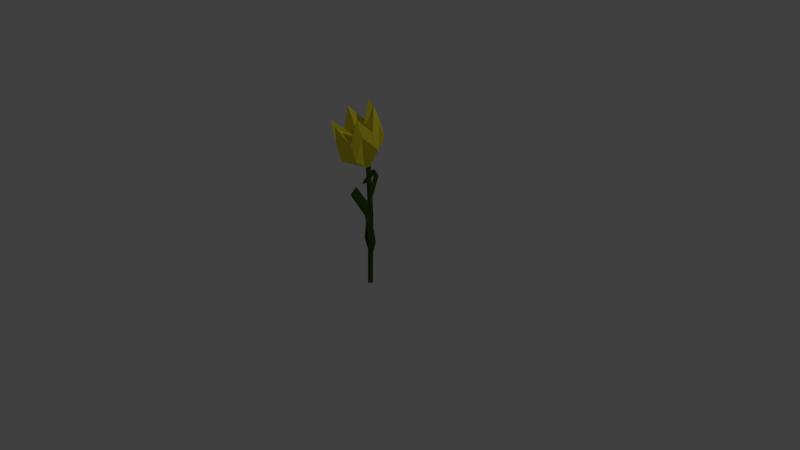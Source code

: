 # Source: bloem.blend  (saved by Blender 2.79.0; exported with 4.5.12 LTS)
import bpy
from mathutils import Matrix  # noqa: F401  (used for matrix-valued properties, if any)

bpy.ops.wm.read_factory_settings(use_empty=True)
scene = bpy.context.scene
scene.name = 'Scene'

# ---- collections
col_collection_1 = bpy.data.collections.new('Collection 1'); scene.collection.children.link(col_collection_1)

# ---- materials (node trees are filled in below, after node groups)
mat_material_026 = bpy.data.materials.new('Material.026')
mat_material_026.alpha_threshold = 0.0
mat_material_026.use_transparent_shadow = False
mat_material_026.diffuse_color = (0.05052, 0.09463, 0.0195, 1.0)
mat_material_026.roughness = 0.5
mat_material_025 = bpy.data.materials.new('Material.025')
mat_material_025.alpha_threshold = 0.0
mat_material_025.use_transparent_shadow = False
mat_material_025.diffuse_color = (0.9114, 0.7953, 0.03777, 1.0)
mat_material_025.roughness = 0.5

# ---- material node trees

# ---- world
world_world = bpy.data.worlds.new('World'); scene.world = world_world
world_world.color = (0.05088, 0.05088, 0.05088)
world_world.use_sun_shadow = False
world_world.sun_shadow_jitter_overblur = 0.0
world_world.cycles.sampling_method = 'MANUAL'

# ---- cameras
cam_camera = bpy.data.cameras.new('Camera')
cam_camera.clip_end = 100.0
cam_camera.lens = 35.0
cam_camera.sensor_width = 32.0
cam_camera.sensor_height = 18.0
cam_camera.ortho_scale = 7.314
cam_camera.dof.focus_distance = 0.0
cam_camera.dof.aperture_fstop = 128.0

# ---- lights
light_lamp = bpy.data.lights.new('Lamp', 'POINT')
light_lamp.transmission_factor = 0.0
light_lamp.cutoff_distance = 30.0
light_lamp.energy = 100.0
light_lamp.shadow_buffer_clip_start = 1.001
light_lamp.shadow_soft_size = 0.1
light_lamp.shadow_maximum_resolution = 0.006
light_lamp.use_absolute_resolution = True

# ---- meshes
me_cube_012 = bpy.data.meshes.new('Cube.012')
me_cube_012.from_pydata([(-0.004343, -0.01512, -0.2167), (-0.0009705, -0.01598, -0.2168), (0.001516, -0.01841, -0.217), (0.00245, -0.02176, -0.2173), (0.001582, -0.02512, -0.2175), (-0.0008558, -0.02761, -0.2176), (-0.004211, -0.02854, -0.2176), (-0.007583, -0.02768, -0.2175), (-0.01007, -0.02525, -0.2173), (-0.011, -0.02191, -0.217), (-0.01014, -0.01854, -0.2168), (-0.007698, -0.01606, -0.2167), (-0.004861, -0.01881, -0.08089), (-0.001499, -0.01971, -0.08097), (0.0009587, -0.02218, -0.08103), (0.001854, -0.02555, -0.08107), (0.0009464, -0.02891, -0.08107), (-0.001521, -0.03137, -0.08103), (-0.004886, -0.03226, -0.08097), (-0.008248, -0.03136, -0.0809), (-0.01071, -0.02889, -0.08084), (-0.0116, -0.02552, -0.0808), (-0.01069, -0.02216, -0.0808), (-0.008227, -0.0197, -0.08083), (0.00288, -0.01695, 0.0117), (0.006214, -0.01793, 0.01194), (0.0086, -0.02034, 0.01273), (0.009399, -0.02354, 0.01386), (0.008396, -0.02666, 0.01502), (0.005861, -0.02888, 0.01591), (0.002473, -0.02959, 0.01628), (-0.0008611, -0.02862, 0.01604), (-0.003247, -0.0262, 0.01525), (-0.004046, -0.02301, 0.01412), (-0.003044, -0.01988, 0.01296), (-0.0005084, -0.01766, 0.01207), (0.005135, 0.04123, 0.02597), (0.03434, 0.04614, 0.06432), (0.05313, 0.01278, 0.03462), (0.06107, -0.0009181, 0.08042), (0.05142, -0.04028, 0.05385), (0.03138, -0.04576, 0.09763), (0.001718, -0.06489, 0.06443), (-0.02503, -0.04354, 0.09874), (-0.04628, -0.03644, 0.05577), (-0.05175, 0.003519, 0.08264), (-0.04457, 0.01662, 0.03654), (-0.02207, 0.04836, 0.06543), (-0.01278, -0.02836, -0.1523), (-0.02131, -0.03346, -0.1269), (-0.01277, -0.02283, -0.1523), (-0.02128, -0.018, -0.1268), (-0.009311, -0.02838, -0.1512), (-0.01697, -0.03347, -0.1255), (-0.009301, -0.02284, -0.1512), (-0.01695, -0.01802, -0.1254), (-0.01683, -0.03185, -0.1395), (-0.01681, -0.01947, -0.1394), (-0.01334, -0.01949, -0.1383), (-0.01336, -0.03187, -0.1384), (-0.02633, -0.01804, -0.05759), (-0.03101, -0.004334, -0.06947), (-0.02346, -0.01625, -0.05665), (-0.01983, -0.01337, -0.06155), (-0.03979, 0.01632, -0.01264), (-0.03616, 0.01919, -0.01754), (-0.03833, 0.01834, -0.01088), (-0.04301, 0.03205, -0.02276), (-0.04303, 0.01738, -0.01014), (-0.0394, 0.02025, -0.01504), (-0.04416, 0.019, -0.00782), (-0.04884, 0.03271, -0.0197), (-0.04683, 0.01491, -0.0115), (-0.04319, 0.01778, -0.01639), (-0.04951, 0.01523, -0.01007), (-0.05419, 0.02893, -0.02195), (-0.06305, -0.003241, -0.03575), (-0.05635, -0.009366, -0.03284), (-0.06397, -0.003131, -0.03526), (-0.06558, 0.001574, -0.03933), (-0.05351, -0.001704, -0.0304), (-0.0637, 0.009351, -0.03638), (-0.06042, -0.0002581, -0.02806), (-0.05854, -0.0004833, -0.02906), (-0.006204, -0.02993, -0.1481), (-0.009566, -0.02903, -0.148), (-0.002839, -0.02904, -0.1481), (-0.0003719, -0.02658, -0.1482), (0.0005356, -0.02322, -0.1482), (-0.009545, -0.01737, -0.1479), (-0.00618, -0.01648, -0.148), (-0.002818, -0.01738, -0.1481), (-0.0003596, -0.01985, -0.1481), (-0.01201, -0.01983, -0.1479), (-0.01292, -0.02319, -0.1479), (-0.01202, -0.02656, -0.1479), (0.006124, 0.05294, 0.05808), (0.03533, 0.05785, 0.09643), (0.05412, 0.02449, 0.06673), (0.06205, 0.01079, 0.1125), (0.05241, -0.02857, 0.08596), (0.03237, -0.03406, 0.1297), (0.002706, -0.05318, 0.09653), (-0.02404, -0.03184, 0.1308), (-0.04529, -0.02473, 0.08788), (-0.05076, 0.01522, 0.1147), (-0.04358, 0.02833, 0.06865), (-0.02108, 0.06007, 0.09754), (0.005773, -8.188e-05, 0.0659), (0.008445, -0.0008667, 0.06609), (0.01036, -0.002799, 0.06672), (0.011, -0.005361, 0.06763), (0.01019, -0.007866, 0.06856), (0.008162, -0.009644, 0.06927), (0.005447, -0.01022, 0.06957), (0.002775, -0.009432, 0.06938), (0.0008632, -0.007499, 0.06874), (0.000223, -0.004937, 0.06784), (0.001026, -0.002432, 0.06691), (0.003058, -0.0006548, 0.0662), (-0.003632, -0.01856, -0.1509), (0.001894, -0.01031, -0.1255), (-0.001271, -0.02357, -0.1509), (0.008486, -0.02429, -0.1254), (-0.006776, -0.02004, -0.1498), (-0.002032, -0.01215, -0.1241), (-0.004416, -0.02505, -0.1498), (0.004559, -0.02614, -0.124), (-0.001466, -0.01368, -0.1381), (0.003813, -0.02488, -0.1381), (0.0006688, -0.02635, -0.137), (-0.00461, -0.01515, -0.137), (0.01303, -0.0221, -0.05622), (0.02313, -0.03248, -0.0681), (0.0112, -0.02494, -0.05528), (0.009152, -0.0291, -0.06018), (0.03991, -0.04738, -0.01127), (0.03786, -0.05154, -0.01616), (0.03945, -0.04984, -0.00951), (0.04955, -0.06022, -0.02139), (0.04329, -0.04695, -0.00877), (0.04124, -0.05111, -0.01366), (0.04501, -0.04794, -0.006447), (0.0551, -0.05832, -0.01833), (0.04566, -0.0431, -0.01012), (0.04361, -0.04725, -0.01502), (0.04822, -0.04224, -0.008698), (0.05831, -0.05262, -0.02058), (0.05255, -0.01975, -0.03437), (0.04387, -0.01708, -0.03147), (0.05343, -0.01946, -0.03388), (0.0569, -0.02302, -0.03796), (0.04458, -0.02522, -0.02903), (0.05853, -0.03085, -0.03501), (0.05145, -0.02357, -0.02668), (0.04965, -0.02417, -0.02768)], [], [(85, 84, 18, 19), (1, 2, 3, 4, 5, 6, 7, 8, 9, 10, 11, 0), (14, 13, 25, 26), (84, 86, 17, 18), (86, 87, 16, 17), (87, 88, 15, 16), (90, 89, 23, 12), (91, 90, 12, 13), (88, 92, 14, 15), (89, 93, 22, 23), (92, 91, 13, 14), (93, 94, 21, 22), (94, 95, 20, 21), (95, 85, 19, 20), (24, 35, 47, 36), (21, 20, 32, 33), (18, 17, 29, 30), (15, 14, 26, 27), (22, 21, 33, 34), (19, 18, 30, 31), (16, 15, 27, 28), (23, 22, 34, 35), (13, 12, 24, 25), (20, 19, 31, 32), (17, 16, 28, 29), (12, 23, 35, 24), (26, 25, 37, 38), (33, 32, 44, 45), (30, 29, 41, 42), (27, 26, 38, 39), (34, 33, 45, 46), (31, 30, 42, 43), (28, 27, 39, 40), (35, 34, 46, 47), (25, 24, 36, 37), (32, 31, 43, 44), (29, 28, 40, 41), (40, 39, 99, 100), (43, 42, 102, 103), (46, 45, 105, 106), (39, 38, 98, 99), (42, 41, 101, 102), (45, 44, 104, 105), (38, 37, 97, 98), (36, 47, 107, 96), (41, 40, 100, 101), (44, 43, 103, 104), (37, 36, 96, 97), (47, 46, 106, 107), (56, 49, 51, 57), (57, 51, 55, 58), (58, 55, 53, 59), (59, 53, 49, 56), (50, 54, 52, 48), (53, 55, 63, 62), (52, 59, 56, 48), (54, 58, 59, 52), (50, 57, 58, 54), (48, 56, 57, 50), (60, 62, 66, 64), (51, 49, 60, 61), (49, 53, 62, 60), (55, 51, 61, 63), (66, 67, 71, 70), (63, 61, 65, 67), (62, 63, 67, 66), (61, 60, 64, 65), (68, 70, 74, 72), (65, 64, 68, 69), (64, 66, 70, 68), (67, 65, 69, 71), (81, 80, 77, 79), (71, 69, 73, 75), (70, 71, 75, 74), (69, 68, 72, 73), (79, 77, 76, 78), (82, 81, 79, 78), (80, 83, 76, 77), (83, 82, 78, 76), (72, 74, 82, 83), (73, 72, 83, 80), (74, 75, 81, 82), (75, 73, 80, 81), (8, 7, 85, 95), (9, 8, 95, 94), (10, 9, 94, 93), (2, 1, 91, 92), (11, 10, 93, 89), (3, 2, 92, 88), (1, 0, 90, 91), (0, 11, 89, 90), (4, 3, 88, 87), (5, 4, 87, 86), (6, 5, 86, 84), (7, 6, 84, 85), (101, 100, 112, 113), (109, 108, 119, 118, 117, 116, 115, 114, 113, 112, 111, 110), (96, 107, 119, 108), (98, 97, 109, 110), (105, 104, 116, 117), (102, 101, 113, 114), (99, 98, 110, 111), (106, 105, 117, 118), (103, 102, 114, 115), (100, 99, 111, 112), (107, 106, 118, 119), (97, 96, 108, 109), (104, 103, 115, 116), (128, 121, 123, 129), (129, 123, 127, 130), (130, 127, 125, 131), (131, 125, 121, 128), (122, 126, 124, 120), (125, 127, 135, 134), (124, 131, 128, 120), (126, 130, 131, 124), (122, 129, 130, 126), (120, 128, 129, 122), (132, 134, 138, 136), (123, 121, 132, 133), (121, 125, 134, 132), (127, 123, 133, 135), (138, 139, 143, 142), (135, 133, 137, 139), (134, 135, 139, 138), (133, 132, 136, 137), (140, 142, 146, 144), (137, 136, 140, 141), (136, 138, 142, 140), (139, 137, 141, 143), (153, 152, 149, 151), (143, 141, 145, 147), (142, 143, 147, 146), (141, 140, 144, 145), (151, 149, 148, 150), (154, 153, 151, 150), (152, 155, 148, 149), (155, 154, 150, 148), (144, 146, 154, 155), (145, 144, 155, 152), (146, 147, 153, 154), (147, 145, 152, 153)])
me_cube_012.polygons.foreach_set('material_index', [0, 0, 0, 0, 0, 0, 0, 0, 0, 0, 0, 0, 0, 0, 1, 0, 0, 0, 0, 0, 0, 0, 0, 0, 0, 0, 1, 1, 1, 1, 1, 1, 1, 1, 1, 1, 1, 1, 1, 1, 1, 1, 1, 1, 1, 1, 1, 1, 1, 0, 0, 0, 0, 0, 0, 0, 0, 0, 0, 0, 0, 0, 0, 0, 0, 0, 0, 0, 0, 0, 0, 0, 0, 0, 0, 0, 0, 0, 0, 0, 0, 0, 0, 0, 0, 0, 0, 0, 0, 0, 0, 0, 0, 0, 0, 1, 1, 1, 1, 1, 1, 1, 1, 1, 1, 1, 1, 1, 0, 0, 0, 0, 0, 0, 0, 0, 0, 0, 0, 0, 0, 0, 0, 0, 0, 0, 0, 0, 0, 0, 0, 0, 0, 0, 0, 0, 0, 0, 0, 0, 0, 0])
me_cube_012.materials.append(mat_material_026)
me_cube_012.materials.append(mat_material_025)
me_cube_012.use_remesh_preserve_volume = False
me_cube_012.use_remesh_preserve_attributes = False
me_cube_012.use_mirror_vertex_groups = False
me_cube_012.update()

# ---- objects
ob_lamp = bpy.data.objects.new('Lamp', light_lamp)
ob_camera = bpy.data.objects.new('Camera', cam_camera)
ob_cylinder_017 = bpy.data.objects.new('Cylinder.017', me_cube_012)

# ---- transforms, parenting, visibility, modifiers, constraints
ob_lamp.location = (4.076, 1.005, 5.904)
ob_lamp.rotation_euler = (0.6503, 0.05522, 1.866)
ob_lamp.lock_rotations_4d = False
ob_lamp.empty_display_type = 'ARROWS'
ob_lamp.color = (0.0, 0.0, 0.0, 0.0)
ob_lamp.lineart.crease_threshold = 0.0
ob_camera.location = (7.481, -6.508, 5.344)
ob_camera.rotation_euler = (1.109, 0.0, 0.8149)
ob_camera.lock_rotations_4d = False
ob_camera.empty_display_type = 'ARROWS'
ob_camera.color = (0.0, 0.0, 0.0, 0.0)
ob_camera.display_type = 'WIRE'
ob_camera.lineart.crease_threshold = 0.0
ob_cylinder_017.location = (0.02682, -0.1587, 1.159)
ob_cylinder_017.rotation_euler = (0.0, -0.0, 2.655)
ob_cylinder_017.scale = (5.021, 5.021, 6.94)
ob_cylinder_017.lineart.crease_threshold = 0.0

# ---- collection membership
col_collection_1.objects.link(ob_lamp)
col_collection_1.objects.link(ob_camera)
col_collection_1.objects.link(ob_cylinder_017)

# ---- scene / render settings (as saved in the file)
scene.camera = ob_camera
scene.frame_start = 1; scene.frame_end = 250; scene.frame_set(1)
scene.render.engine = 'BLENDER_EEVEE_NEXT'
scene.render.resolution_percentage = 50
scene.render.dither_intensity = 0.0
scene.cycles.use_denoising = False
scene.cycles.samples = 128
scene.cycles.sampling_pattern = 'TABULATED_SOBOL'
scene.cycles.use_adaptive_sampling = False
scene.cycles.use_light_tree = False
scene.cycles.blur_glossy = 0.0
scene.cycles.sample_clamp_indirect = 0.0
scene.view_settings.view_transform = 'Standard'
bpy.context.view_layer.update()
